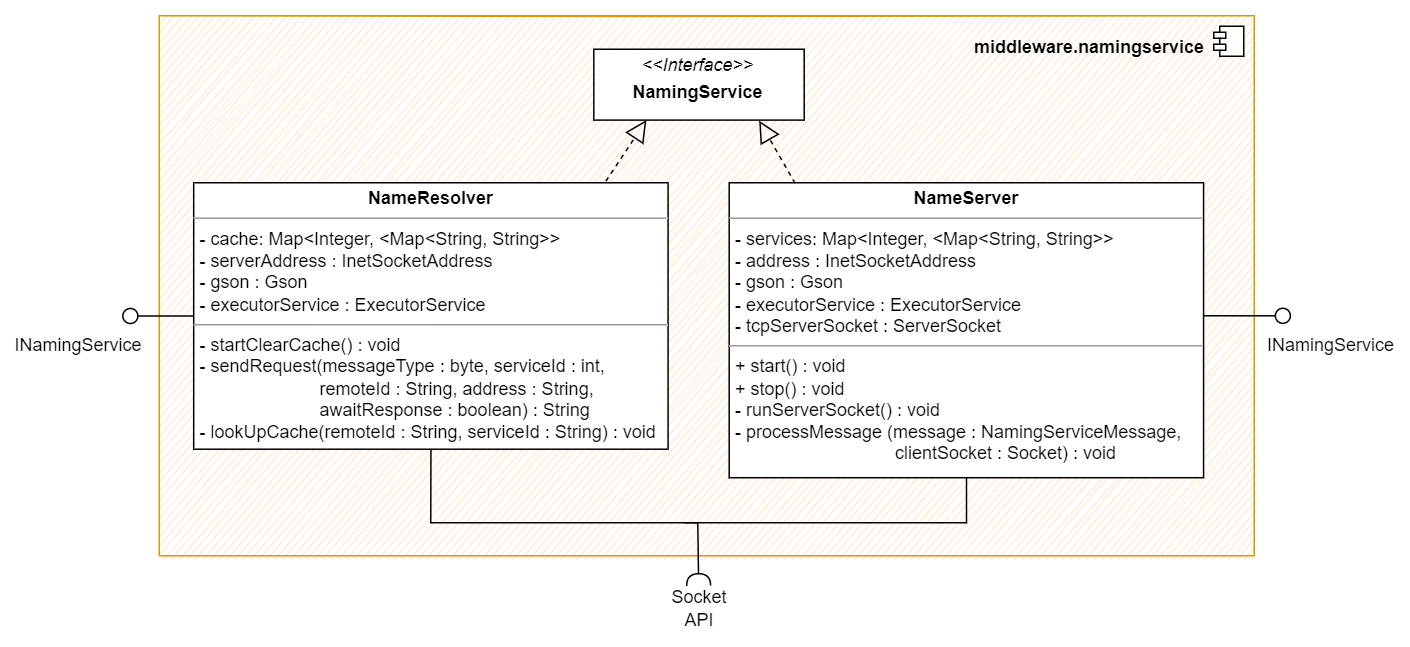

The diagram above was exported from draw.io. Its source (the exported page's mxGraphModel, read from the mxfile embedded in the PNG):
<mxGraphModel dx="1526" dy="2319" grid="1" gridSize="10" guides="1" tooltips="1" connect="1" arrows="1" fold="1" page="1" pageScale="1" pageWidth="827" pageHeight="1169" math="0" shadow="0">
  <root>
    <mxCell id="0" />
    <mxCell id="1" parent="0" />
    <mxCell id="2" value="" style="html=1;dropTarget=0;sketch=1;fillColor=#ffe6cc;strokeColor=#d79b00;shadow=0;" vertex="1" parent="1">
      <mxGeometry x="3417.63" y="1442.98" width="730" height="360" as="geometry" />
    </mxCell>
    <mxCell id="3" value="" style="shape=module;jettyWidth=8;jettyHeight=4;sketch=0;" vertex="1" parent="2">
      <mxGeometry x="1" width="20" height="20" relative="1" as="geometry">
        <mxPoint x="-27" y="7" as="offset" />
      </mxGeometry>
    </mxCell>
    <mxCell id="4" value="&lt;b&gt;middleware.namingservice&lt;/b&gt;" style="text;html=1;strokeColor=none;fillColor=none;align=center;verticalAlign=middle;whiteSpace=wrap;rounded=0;shadow=0;sketch=0;" vertex="1" parent="1">
      <mxGeometry x="4007.63" y="1449.34" width="60" height="30" as="geometry" />
    </mxCell>
    <mxCell id="5" value="" style="rounded=0;orthogonalLoop=1;jettySize=auto;html=1;endArrow=halfCircle;endFill=0;endSize=6;strokeWidth=1;sketch=0;exitX=0.5;exitY=1;exitDx=0;exitDy=0;" edge="1" target="6" parent="1">
      <mxGeometry relative="1" as="geometry">
        <mxPoint x="3598.755" y="1719.9800000000005" as="sourcePoint" />
        <mxPoint x="3777.63" y="1820.98" as="targetPoint" />
        <Array as="points">
          <mxPoint x="3598.63" y="1780.98" />
          <mxPoint x="3776.63" y="1780.98" />
        </Array>
      </mxGeometry>
    </mxCell>
    <mxCell id="6" value="Socket API" style="text;html=1;strokeColor=none;fillColor=none;align=center;verticalAlign=middle;whiteSpace=wrap;rounded=0;sketch=0;" vertex="1" parent="1">
      <mxGeometry x="3747.51" y="1822.98" width="60" height="30" as="geometry" />
    </mxCell>
    <mxCell id="7" value="&lt;p style=&quot;margin:0px;margin-top:4px;text-align:center;&quot;&gt;&lt;b&gt;NameResolver&lt;/b&gt;&lt;/p&gt;&lt;hr size=&quot;1&quot;&gt;&lt;p style=&quot;margin:0px;margin-left:4px;&quot;&gt;- cache: Map&amp;lt;Integer, &amp;lt;Map&amp;lt;String, String&amp;gt;&amp;gt;&lt;/p&gt;&lt;p style=&quot;margin:0px;margin-left:4px;&quot;&gt;- serverAddress : InetSocketAddress&lt;/p&gt;&lt;p style=&quot;margin:0px;margin-left:4px;&quot;&gt;- gson : Gson&lt;/p&gt;&lt;p style=&quot;margin:0px;margin-left:4px;&quot;&gt;- executorService : ExecutorService&lt;/p&gt;&lt;hr size=&quot;1&quot;&gt;&lt;p style=&quot;margin:0px;margin-left:4px;&quot;&gt;- startClearCache() : void&lt;/p&gt;&lt;p style=&quot;margin:0px;margin-left:4px;&quot;&gt;- sendRequest(messageType : byte, serviceId : int,&amp;nbsp;&lt;/p&gt;&lt;p style=&quot;margin:0px;margin-left:4px;&quot;&gt;&amp;nbsp; &amp;nbsp; &amp;nbsp; &amp;nbsp; &amp;nbsp; &amp;nbsp; &amp;nbsp; &amp;nbsp; &amp;nbsp; &amp;nbsp; &amp;nbsp; &amp;nbsp; remoteId : String, address : String,&amp;nbsp;&lt;/p&gt;&lt;p style=&quot;margin:0px;margin-left:4px;&quot;&gt;&amp;nbsp; &amp;nbsp; &amp;nbsp; &amp;nbsp; &amp;nbsp; &amp;nbsp; &amp;nbsp; &amp;nbsp; &amp;nbsp; &amp;nbsp; &amp;nbsp; &amp;nbsp; awaitResponse : boolean) : String&lt;/p&gt;&lt;p style=&quot;margin:0px;margin-left:4px;&quot;&gt;- lookUpCache(remoteId : String, serviceId : String) : void&lt;/p&gt;&lt;br&gt;&lt;div style=&quot;padding: 0px; margin: 0px;&quot;&gt;&lt;br style=&quot;padding: 0px; margin: 0px;&quot;&gt;&lt;/div&gt;&lt;div style=&quot;padding: 0px; margin: 0px;&quot;&gt;&lt;br style=&quot;padding: 0px; margin: 0px;&quot;&gt;&lt;/div&gt;" style="verticalAlign=top;align=left;overflow=fill;fontSize=12;fontFamily=Helvetica;html=1;sketch=0;fillColor=default;" vertex="1" parent="1">
      <mxGeometry x="3440.63" y="1554.34" width="316.25" height="177.64" as="geometry" />
    </mxCell>
    <mxCell id="8" value="&lt;p style=&quot;margin:0px;margin-top:4px;text-align:center;&quot;&gt;&lt;i&gt;&amp;lt;&amp;lt;Interface&lt;/i&gt;&lt;i style=&quot;background-color: initial;&quot;&gt;&amp;gt;&amp;gt;&lt;/i&gt;&lt;/p&gt;&lt;p style=&quot;margin:0px;margin-top:4px;text-align:center;&quot;&gt;&lt;b&gt;NamingService&lt;/b&gt;&lt;/p&gt;" style="verticalAlign=top;align=left;overflow=fill;fontSize=12;fontFamily=Helvetica;html=1;" vertex="1" parent="1">
      <mxGeometry x="3707.38" y="1465.32" width="140.25" height="47.25" as="geometry" />
    </mxCell>
    <mxCell id="9" style="edgeStyle=orthogonalEdgeStyle;rounded=0;orthogonalLoop=1;jettySize=auto;html=1;endArrow=none;endFill=0;startSize=12;endSize=12;" edge="1" parent="1">
      <mxGeometry relative="1" as="geometry">
        <mxPoint x="3767.63" y="1780.9799999999996" as="targetPoint" />
        <mxPoint x="3955.796666666667" y="1738.979999999999" as="sourcePoint" />
        <Array as="points">
          <mxPoint x="3955.63" y="1780.98" />
        </Array>
      </mxGeometry>
    </mxCell>
    <mxCell id="10" value="&lt;p style=&quot;margin:0px;margin-top:4px;text-align:center;&quot;&gt;&lt;b&gt;NameServer&lt;/b&gt;&lt;/p&gt;&lt;hr size=&quot;1&quot;&gt;&lt;p style=&quot;margin:0px;margin-left:4px;&quot;&gt;- services: Map&amp;lt;Integer, &amp;lt;Map&amp;lt;String, String&amp;gt;&amp;gt;&amp;nbsp;&lt;/p&gt;&lt;p style=&quot;margin:0px;margin-left:4px;&quot;&gt;- address : InetSocketAddress&lt;/p&gt;&lt;p style=&quot;margin:0px;margin-left:4px;&quot;&gt;- gson : Gson&lt;/p&gt;&lt;p style=&quot;margin:0px;margin-left:4px;&quot;&gt;- executorService : ExecutorService&lt;/p&gt;&lt;p style=&quot;margin:0px;margin-left:4px;&quot;&gt;- tcpServerSocket : ServerSocket&lt;/p&gt;&lt;hr size=&quot;1&quot;&gt;&lt;p style=&quot;margin:0px;margin-left:4px;&quot;&gt;&lt;span style=&quot;background-color: initial;&quot;&gt;+ start() : void&lt;/span&gt;&lt;br&gt;&lt;/p&gt;&lt;p style=&quot;margin:0px;margin-left:4px;&quot;&gt;+ stop() : void&lt;/p&gt;&lt;p style=&quot;margin:0px;margin-left:4px;&quot;&gt;- runServerSocket() : void&lt;br&gt;&lt;/p&gt;&lt;p style=&quot;margin:0px;margin-left:4px;&quot;&gt;- processMessage (message : NamingServiceMessage,&amp;nbsp;&lt;/p&gt;&lt;p style=&quot;margin:0px;margin-left:4px;&quot;&gt;&amp;nbsp; &amp;nbsp; &amp;nbsp; &amp;nbsp; &amp;nbsp; &amp;nbsp; &amp;nbsp; &amp;nbsp; &amp;nbsp; &amp;nbsp; &amp;nbsp; &amp;nbsp; &amp;nbsp; &amp;nbsp; &amp;nbsp; &amp;nbsp; clientSocket : Socket) : void&lt;/p&gt;&lt;br&gt;&lt;div style=&quot;padding: 0px; margin: 0px;&quot;&gt;&lt;br style=&quot;padding: 0px; margin: 0px;&quot;&gt;&lt;/div&gt;&lt;div style=&quot;padding: 0px; margin: 0px;&quot;&gt;&lt;br style=&quot;padding: 0px; margin: 0px;&quot;&gt;&lt;/div&gt;" style="verticalAlign=top;align=left;overflow=fill;fontSize=12;fontFamily=Helvetica;html=1;sketch=0;fillColor=default;" vertex="1" parent="1">
      <mxGeometry x="3797.63" y="1554.34" width="316.25" height="196.64" as="geometry" />
    </mxCell>
    <mxCell id="11" value="" style="endArrow=block;dashed=1;endFill=0;endSize=12;html=1;rounded=0;entryX=0.25;entryY=1;entryDx=0;entryDy=0;exitX=0.869;exitY=-0.006;exitDx=0;exitDy=0;exitPerimeter=0;" edge="1" source="7" target="8" parent="1">
      <mxGeometry width="160" relative="1" as="geometry">
        <mxPoint x="3497.63" y="1642.98" as="sourcePoint" />
        <mxPoint x="3657.63" y="1642.98" as="targetPoint" />
      </mxGeometry>
    </mxCell>
    <mxCell id="12" value="" style="endArrow=block;dashed=1;endFill=0;endSize=12;html=1;rounded=0;exitX=0.139;exitY=0.002;exitDx=0;exitDy=0;exitPerimeter=0;entryX=0.786;entryY=1.009;entryDx=0;entryDy=0;entryPerimeter=0;" edge="1" source="10" target="8" parent="1">
      <mxGeometry width="160" relative="1" as="geometry">
        <mxPoint x="3717.510424456605" y="1565.3399999999997" as="sourcePoint" />
        <mxPoint x="3827.63" y="1512.98" as="targetPoint" />
      </mxGeometry>
    </mxCell>
    <mxCell id="13" value="" style="rounded=0;orthogonalLoop=1;jettySize=auto;html=1;endArrow=none;endFill=0;sketch=0;sourcePerimeterSpacing=0;targetPerimeterSpacing=0;entryX=1;entryY=0.25;entryDx=0;entryDy=0;" edge="1" source="14" parent="1">
      <mxGeometry relative="1" as="geometry">
        <mxPoint x="3834.01" y="1607.7599999999998" as="sourcePoint" />
        <mxPoint x="4113.88" y="1643.0100000000007" as="targetPoint" />
      </mxGeometry>
    </mxCell>
    <mxCell id="14" value="" style="ellipse;whiteSpace=wrap;html=1;align=center;aspect=fixed;resizable=0;points=[];outlineConnect=0;sketch=0;shadow=0;strokeColor=#000000;fillColor=none;" vertex="1" parent="1">
      <mxGeometry x="4161.75" y="1638.04" width="10" height="10" as="geometry" />
    </mxCell>
    <mxCell id="15" value="INamingService" style="text;html=1;strokeColor=none;fillColor=none;align=center;verticalAlign=middle;whiteSpace=wrap;rounded=0;shadow=0;sketch=0;" vertex="1" parent="1">
      <mxGeometry x="4168.91" y="1648.1599999999999" width="60" height="30" as="geometry" />
    </mxCell>
    <mxCell id="16" value="" style="rounded=0;orthogonalLoop=1;jettySize=auto;html=1;endArrow=none;endFill=0;sketch=0;sourcePerimeterSpacing=0;targetPerimeterSpacing=0;entryX=0;entryY=0.5;entryDx=0;entryDy=0;" edge="1" source="17" target="7" parent="1">
      <mxGeometry relative="1" as="geometry">
        <mxPoint x="3844.01" y="1617.7599999999998" as="sourcePoint" />
        <mxPoint x="4123.88" y="1653.0099999999998" as="targetPoint" />
      </mxGeometry>
    </mxCell>
    <mxCell id="17" value="" style="ellipse;whiteSpace=wrap;html=1;align=center;aspect=fixed;resizable=0;points=[];outlineConnect=0;sketch=0;shadow=0;strokeColor=#000000;fillColor=none;" vertex="1" parent="1">
      <mxGeometry x="3393.38" y="1638.1599999999999" width="10" height="10" as="geometry" />
    </mxCell>
    <mxCell id="18" value="INamingService" style="text;html=1;strokeColor=none;fillColor=none;align=center;verticalAlign=middle;whiteSpace=wrap;rounded=0;shadow=0;sketch=0;" vertex="1" parent="1">
      <mxGeometry x="3334.38" y="1648.1599999999999" width="60" height="30" as="geometry" />
    </mxCell>
  </root>
</mxGraphModel>